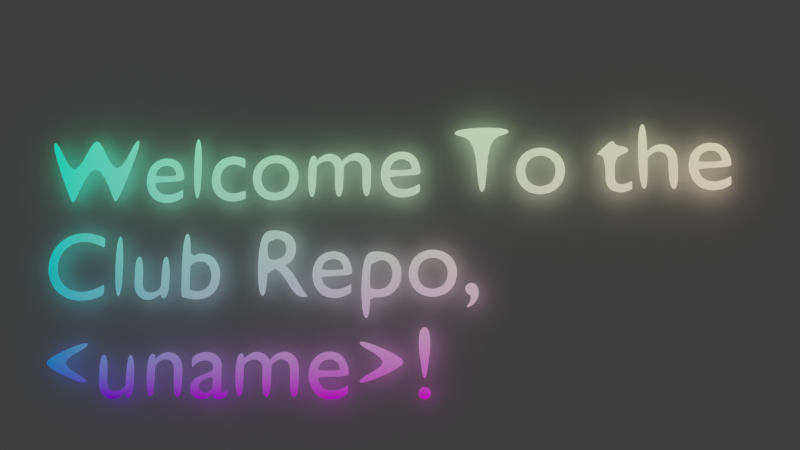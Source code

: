 # Source: example.blend  (saved by Blender 2.80.75; exported with 4.5.12 LTS)
import bpy
from mathutils import Matrix  # noqa: F401  (used for matrix-valued properties, if any)

bpy.ops.wm.read_factory_settings(use_empty=True)
scene = bpy.context.scene
scene.name = 'Scene'

# ---- collections
col_collection = bpy.data.collections.new('Collection'); scene.collection.children.link(col_collection)

# ---- materials (node trees are filled in below, after node groups)
mat_material = bpy.data.materials.new('Material')
mat_material.alpha_threshold = 0.0
mat_material.line_color = (0.0, 0.0, 0.0, 1.0)

# ---- material node trees
mat_material.use_nodes = True; mat_material.node_tree.nodes.clear()
_N = mat_material.node_tree.nodes; _L = mat_material.node_tree.links
n0 = _N.new('ShaderNodeOutputMaterial'); n0.name = 'Material Output'; n0.location = (300, 300)
n1 = _N.new('ShaderNodeEmission'); n1.name = 'Emission'; n1.location = (12, 287)
n2 = _N.new('ShaderNodeMapping'); n2.name = 'Mapping'; n2.location = (-335, 348)
n3 = _N.new('ShaderNodeTexCoord'); n3.name = 'Texture Coordinate'; n3.location = (-566, 317)
_L.new(n2.outputs[0], n1.inputs[0])
_L.new(n3.outputs[0], n2.inputs[0])
_L.new(n1.outputs[0], n0.inputs[0])
n0.is_active_output = True

# ---- world
world_world = bpy.data.worlds.new('World'); scene.world = world_world
world_world.use_nodes = True; world_world.node_tree.nodes.clear()
_N = world_world.node_tree.nodes; _L = world_world.node_tree.links
n0 = _N.new('ShaderNodeOutputWorld'); n0.name = 'World Output'; n0.location = (300, 300)
n1 = _N.new('ShaderNodeBackground'); n1.name = 'Background'; n1.location = (10, 300)
n1.inputs[0].default_value = (0.05088, 0.05088, 0.05088, 1.0)
_L.new(n1.outputs[0], n0.inputs[0])
n0.is_active_output = True
world_world.color = (0.05088, 0.05088, 0.05088)
world_world.use_sun_shadow = False
world_world.sun_shadow_jitter_overblur = 0.0

# ---- cameras
cam_camera = bpy.data.cameras.new('Camera')
cam_camera.clip_end = 100.0
cam_camera.ortho_scale = 7.314

# ---- lights
light_light = bpy.data.lights.new('Light', 'POINT')
light_light.transmission_factor = 0.0
light_light.energy = 1000.0
light_light.shadow_soft_size = 0.1
light_light.shadow_maximum_resolution = 0.006
light_light.use_absolute_resolution = True

# ---- meshes
me_plane = bpy.data.meshes.new('Plane')
me_plane.from_pydata([(-1.0, -1.0, 0.0), (1.0, -1.0, 0.0), (-1.0, 1.0, 0.0), (1.0, 1.0, 0.0)], [], [(0, 1, 3, 2)])
_uv = me_plane.uv_layers.new(name='UVMap')
_uv.uv.foreach_set('vector', [0.0, 0.0, 1.0, 0.0, 1.0, 1.0, 0.0, 1.0])
me_plane.use_remesh_preserve_volume = False
me_plane.use_remesh_preserve_attributes = False
me_plane.use_mirror_vertex_groups = False
me_plane.update()

# ---- curves / text
txt_text = bpy.data.curves.new('Text', 'FONT')
txt_text.dimensions = '2D'
txt_text.body = 'Welcome To the\nClub Repo,\n<uname>!'
txt_text.materials.append(mat_material)
txt_text.use_path_clamp = True

# ---- objects
ob_light = bpy.data.objects.new('Light', light_light)
ob_camera = bpy.data.objects.new('Camera', cam_camera)
ob_text = bpy.data.objects.new('Text', txt_text)
ob_plane = bpy.data.objects.new('Plane', me_plane)

# ---- transforms, parenting, visibility, modifiers, constraints
ob_light.location = (4.076, 1.005, 5.904)
ob_light.rotation_euler = (0.6503, 0.05522, 1.866)
ob_light.lock_rotations_4d = False
ob_light.empty_display_type = 'ARROWS'
ob_light.color = (0.0, 0.0, 0.0, 0.0)
ob_light.lineart.crease_threshold = 0.0
ob_camera.location = (5.257, -10.88, -1.872)
ob_camera.rotation_euler = (1.714, -7.329e-06, 0.1388)
ob_camera.lock_rotations_4d = False
ob_camera.empty_display_type = 'ARROWS'
ob_camera.color = (0.0, 0.0, 0.0, 0.0)
ob_camera.display_type = 'WIRE'
ob_camera.lineart.crease_threshold = 0.0
ob_text.location = (0.0, 0.0, 0.0)
ob_text.rotation_euler = (1.571, -0.0, 0.0)
ob_text.lineart.crease_threshold = 0.0
_m = ob_text.modifiers.new('Subdivision', 'SUBSURF')
_m.uv_smooth = 'PRESERVE_CORNERS'
_m.levels = 2
_m.show_only_control_edges = False
ob_plane.location = (3.287, 0.1509, 0.0)
ob_plane.rotation_euler = (1.571, -0.0, 0.0)
ob_plane.scale = (5.98, 5.98, 5.98)
ob_plane.lineart.crease_threshold = 0.0

# ---- collection membership
col_collection.objects.link(ob_light)
col_collection.objects.link(ob_camera)
col_collection.objects.link(ob_text)
col_collection.objects.link(ob_plane)

# ---- scene / render settings (as saved in the file)
scene.camera = ob_camera
scene.frame_start = 1; scene.frame_end = 250; scene.frame_set(1)
scene.render.engine = 'CYCLES'
scene.render.use_border = True
scene.cycles.use_denoising = False
scene.cycles.samples = 128
scene.cycles.sampling_pattern = 'TABULATED_SOBOL'
scene.cycles.use_adaptive_sampling = False
scene.cycles.use_light_tree = False
scene.view_settings.view_transform = 'Filmic'
bpy.context.view_layer.update()
